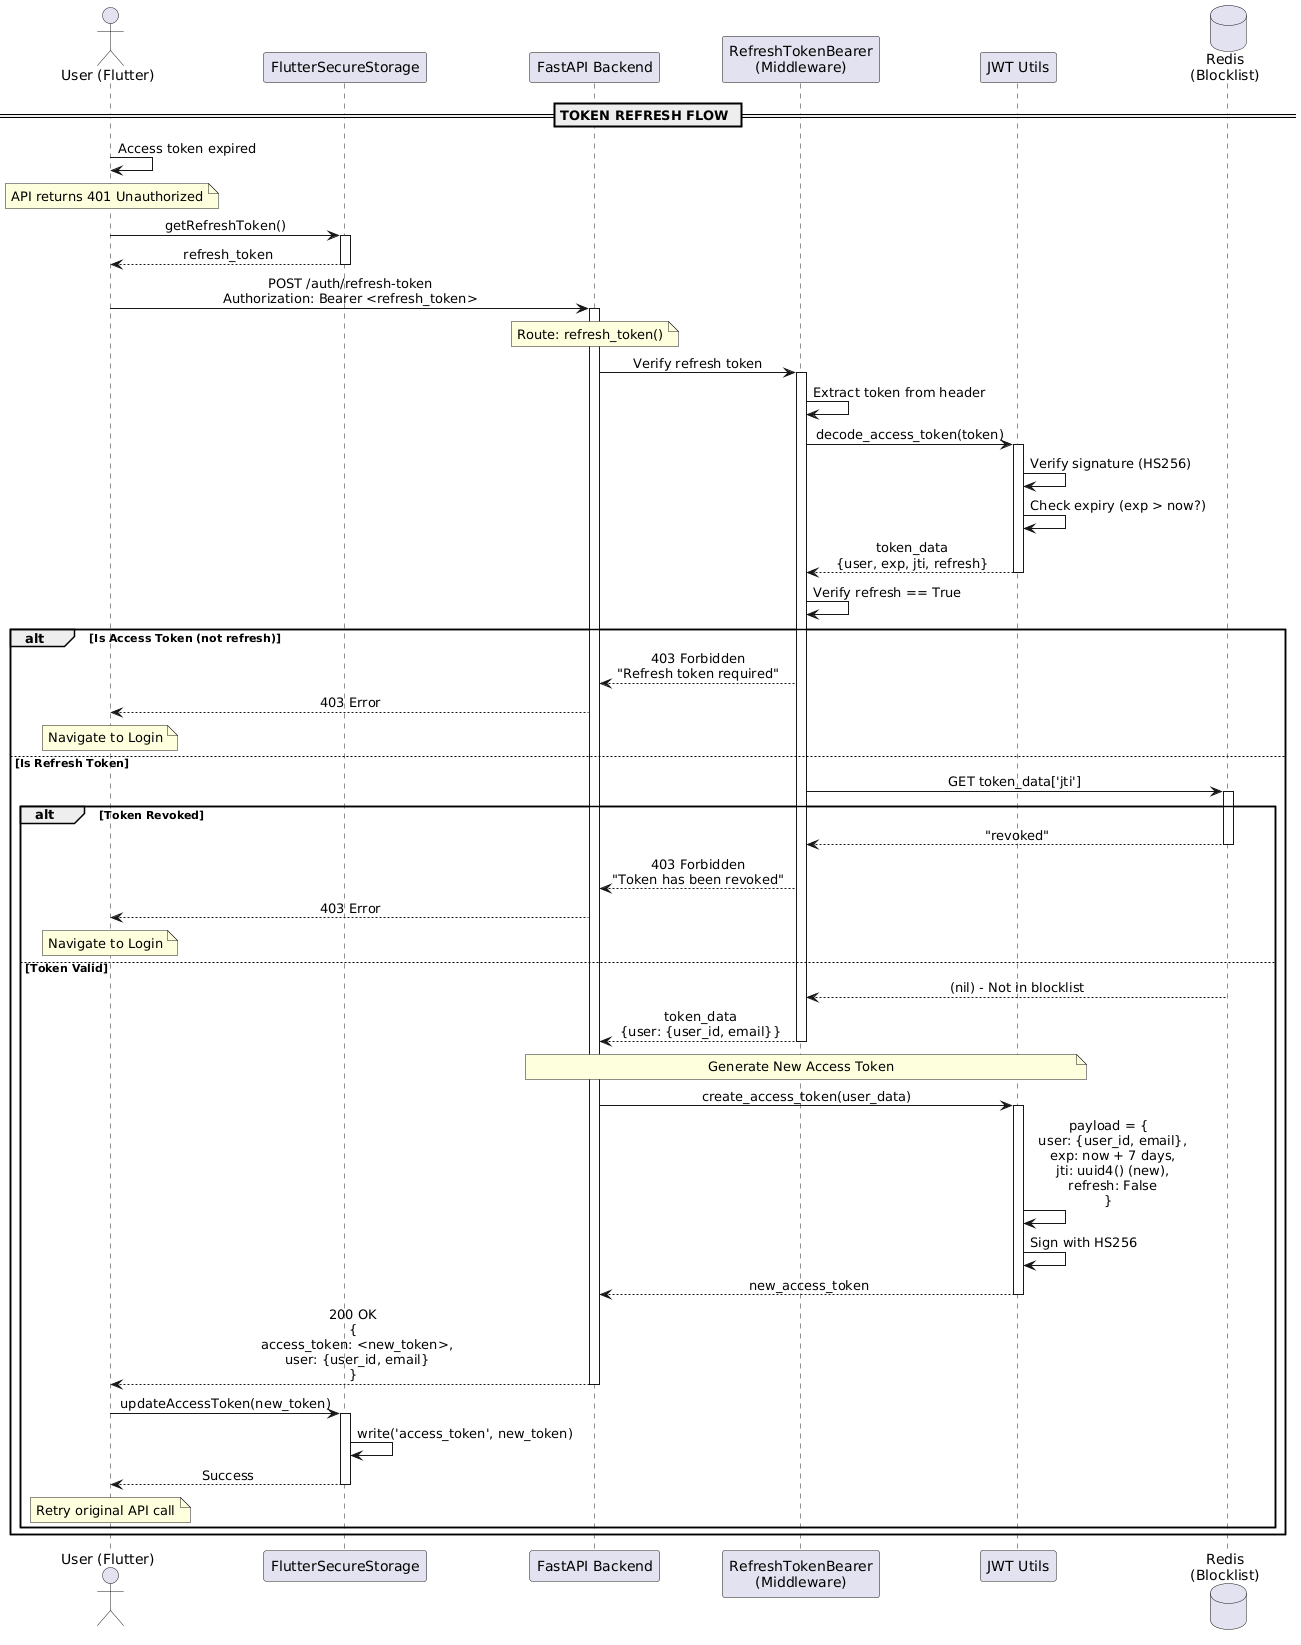

The diagram above was rendered by PlantUML. Its source (embedded in the PNG):
@startuml
skinparam sequenceMessageAlign center
skinparam BoxPadding 10
skinparam ParticipantPadding 20

actor "User (Flutter)" as User
participant "FlutterSecureStorage" as FSS
participant "FastAPI Backend" as API
participant "RefreshTokenBearer\n(Middleware)" as RTB
participant "JWT Utils" as JWT
database "Redis\n(Blocklist)" as Redis

== TOKEN REFRESH FLOW ==

User -> User: Access token expired
note over User: API returns 401 Unauthorized

User -> FSS: getRefreshToken()
activate FSS
FSS --> User: refresh_token
deactivate FSS

User -> API: POST /auth/refresh-token\nAuthorization: Bearer <refresh_token>

activate API
note over API: Route: refresh_token()

API -> RTB: Verify refresh token
activate RTB

RTB -> RTB: Extract token from header
RTB -> JWT: decode_access_token(token)
activate JWT
JWT -> JWT: Verify signature (HS256)
JWT -> JWT: Check expiry (exp > now?)
JWT --> RTB: token_data\n{user, exp, jti, refresh}
deactivate JWT

RTB -> RTB: Verify refresh == True

alt Is Access Token (not refresh)
    RTB --> API: 403 Forbidden\n"Refresh token required"
    API --> User: 403 Error
    note over User: Navigate to Login
else Is Refresh Token
    RTB -> Redis: GET token_data['jti']
    activate Redis
    
    alt Token Revoked
        Redis --> RTB: "revoked"
        deactivate Redis
        RTB --> API: 403 Forbidden\n"Token has been revoked"
        API --> User: 403 Error
        note over User: Navigate to Login
    else Token Valid
        Redis --> RTB: (nil) - Not in blocklist
        deactivate Redis
        
        RTB --> API: token_data\n{user: {user_id, email}}
        deactivate RTB
        
        note over API, JWT: Generate New Access Token
        API -> JWT: create_access_token(user_data)
        activate JWT
        JWT -> JWT: payload = {\n  user: {user_id, email},\n  exp: now + 7 days,\n  jti: uuid4() (new),\n  refresh: False\n}
        JWT -> JWT: Sign with HS256
        JWT --> API: new_access_token
        deactivate JWT
        
        API --> User: 200 OK\n{\n  access_token: <new_token>,\n  user: {user_id, email}\n}
        deactivate API
        
        User -> FSS: updateAccessToken(new_token)
        activate FSS
        FSS -> FSS: write('access_token', new_token)
        FSS --> User: Success
        deactivate FSS
        
        note over User: Retry original API call
    end
end
@enduml